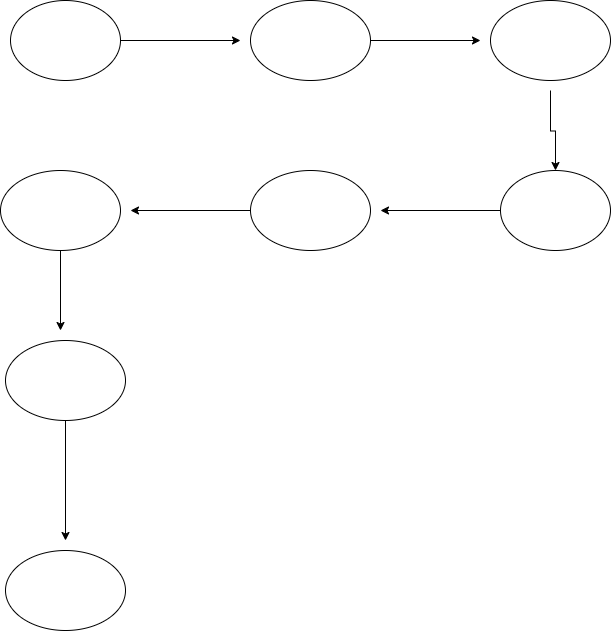

The diagram above was exported from draw.io. Its source (the exported page's mxGraphModel, read from the mxfile embedded in the PNG):
<mxGraphModel dx="1149" dy="740" grid="1" gridSize="10" guides="1" tooltips="1" connect="1" arrows="1" fold="1" page="1" pageScale="1" pageWidth="850" pageHeight="1100" math="0" shadow="0">
  <root>
    <mxCell id="0" />
    <mxCell id="1" parent="0" />
    <mxCell id="lYsIYZVv940xZdvAdImm-23" style="edgeStyle=orthogonalEdgeStyle;rounded=0;orthogonalLoop=1;jettySize=auto;html=1;" edge="1" parent="1" source="lYsIYZVv940xZdvAdImm-1">
      <mxGeometry relative="1" as="geometry">
        <mxPoint x="290.0000000000002" y="70" as="targetPoint" />
      </mxGeometry>
    </mxCell>
    <mxCell id="lYsIYZVv940xZdvAdImm-1" value="" style="ellipse;whiteSpace=wrap;html=1;" vertex="1" parent="1">
      <mxGeometry x="60" y="30" width="110" height="80" as="geometry" />
    </mxCell>
    <mxCell id="lYsIYZVv940xZdvAdImm-8" style="edgeStyle=orthogonalEdgeStyle;rounded=0;orthogonalLoop=1;jettySize=auto;html=1;" edge="1" parent="1" source="lYsIYZVv940xZdvAdImm-2">
      <mxGeometry relative="1" as="geometry">
        <mxPoint x="530" y="70" as="targetPoint" />
      </mxGeometry>
    </mxCell>
    <mxCell id="lYsIYZVv940xZdvAdImm-2" value="" style="ellipse;whiteSpace=wrap;html=1;" vertex="1" parent="1">
      <mxGeometry x="300" y="30" width="120" height="80" as="geometry" />
    </mxCell>
    <mxCell id="lYsIYZVv940xZdvAdImm-9" value="" style="edgeStyle=orthogonalEdgeStyle;rounded=0;orthogonalLoop=1;jettySize=auto;html=1;" edge="1" parent="1" target="lYsIYZVv940xZdvAdImm-5">
      <mxGeometry relative="1" as="geometry">
        <mxPoint x="600" y="120" as="sourcePoint" />
      </mxGeometry>
    </mxCell>
    <mxCell id="lYsIYZVv940xZdvAdImm-4" value="" style="ellipse;whiteSpace=wrap;html=1;" vertex="1" parent="1">
      <mxGeometry x="540" y="30" width="120" height="80" as="geometry" />
    </mxCell>
    <mxCell id="lYsIYZVv940xZdvAdImm-13" style="edgeStyle=orthogonalEdgeStyle;rounded=0;orthogonalLoop=1;jettySize=auto;html=1;" edge="1" parent="1" source="lYsIYZVv940xZdvAdImm-5">
      <mxGeometry relative="1" as="geometry">
        <mxPoint x="430" y="240" as="targetPoint" />
      </mxGeometry>
    </mxCell>
    <mxCell id="lYsIYZVv940xZdvAdImm-5" value="" style="ellipse;whiteSpace=wrap;html=1;" vertex="1" parent="1">
      <mxGeometry x="550" y="200" width="110" height="80" as="geometry" />
    </mxCell>
    <mxCell id="lYsIYZVv940xZdvAdImm-16" style="edgeStyle=orthogonalEdgeStyle;rounded=0;orthogonalLoop=1;jettySize=auto;html=1;" edge="1" parent="1" source="lYsIYZVv940xZdvAdImm-6">
      <mxGeometry relative="1" as="geometry">
        <mxPoint x="180" y="240" as="targetPoint" />
      </mxGeometry>
    </mxCell>
    <mxCell id="lYsIYZVv940xZdvAdImm-6" value="" style="ellipse;whiteSpace=wrap;html=1;" vertex="1" parent="1">
      <mxGeometry x="300" y="200" width="120" height="80" as="geometry" />
    </mxCell>
    <mxCell id="lYsIYZVv940xZdvAdImm-19" style="edgeStyle=orthogonalEdgeStyle;rounded=0;orthogonalLoop=1;jettySize=auto;html=1;" edge="1" parent="1" source="lYsIYZVv940xZdvAdImm-14">
      <mxGeometry relative="1" as="geometry">
        <mxPoint x="110" y="360" as="targetPoint" />
      </mxGeometry>
    </mxCell>
    <mxCell id="lYsIYZVv940xZdvAdImm-14" value="" style="ellipse;whiteSpace=wrap;html=1;" vertex="1" parent="1">
      <mxGeometry x="50" y="200" width="120" height="80" as="geometry" />
    </mxCell>
    <mxCell id="lYsIYZVv940xZdvAdImm-20" style="edgeStyle=orthogonalEdgeStyle;rounded=0;orthogonalLoop=1;jettySize=auto;html=1;" edge="1" parent="1" source="lYsIYZVv940xZdvAdImm-17">
      <mxGeometry relative="1" as="geometry">
        <mxPoint x="115" y="570" as="targetPoint" />
      </mxGeometry>
    </mxCell>
    <mxCell id="lYsIYZVv940xZdvAdImm-17" value="" style="ellipse;whiteSpace=wrap;html=1;" vertex="1" parent="1">
      <mxGeometry x="55" y="370" width="120" height="80" as="geometry" />
    </mxCell>
    <mxCell id="lYsIYZVv940xZdvAdImm-18" value="" style="ellipse;whiteSpace=wrap;html=1;" vertex="1" parent="1">
      <mxGeometry x="55" y="580" width="120" height="80" as="geometry" />
    </mxCell>
  </root>
</mxGraphModel>